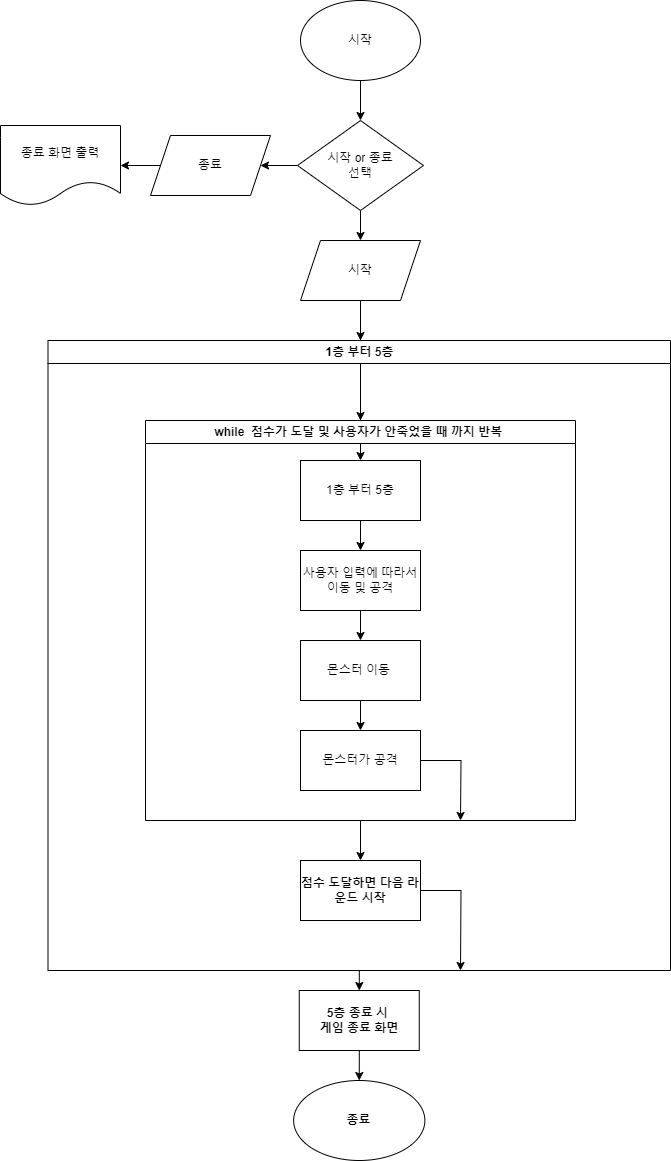

The diagram above was exported from draw.io. Its source (the exported page's mxGraphModel, read from the mxfile embedded in the PNG):
<mxGraphModel dx="420" dy="422" grid="1" gridSize="10" guides="1" tooltips="1" connect="1" arrows="1" fold="1" page="1" pageScale="1" pageWidth="827" pageHeight="1169" math="0" shadow="0">
  <root>
    <mxCell id="WIyWlLk6GJQsqaUBKTNV-0" />
    <mxCell id="WIyWlLk6GJQsqaUBKTNV-1" parent="WIyWlLk6GJQsqaUBKTNV-0" />
    <mxCell id="TgW0PjEWHpO33jGFeQRE-17" value="" style="edgeStyle=orthogonalEdgeStyle;rounded=0;orthogonalLoop=1;jettySize=auto;html=1;" edge="1" parent="WIyWlLk6GJQsqaUBKTNV-1" source="TgW0PjEWHpO33jGFeQRE-2" target="TgW0PjEWHpO33jGFeQRE-6">
      <mxGeometry relative="1" as="geometry" />
    </mxCell>
    <mxCell id="TgW0PjEWHpO33jGFeQRE-2" value="시작" style="ellipse;whiteSpace=wrap;html=1;" vertex="1" parent="WIyWlLk6GJQsqaUBKTNV-1">
      <mxGeometry x="390" width="120" height="80" as="geometry" />
    </mxCell>
    <mxCell id="TgW0PjEWHpO33jGFeQRE-10" value="" style="edgeStyle=orthogonalEdgeStyle;rounded=0;orthogonalLoop=1;jettySize=auto;html=1;" edge="1" parent="WIyWlLk6GJQsqaUBKTNV-1" source="TgW0PjEWHpO33jGFeQRE-6" target="TgW0PjEWHpO33jGFeQRE-9">
      <mxGeometry relative="1" as="geometry" />
    </mxCell>
    <mxCell id="TgW0PjEWHpO33jGFeQRE-12" value="" style="edgeStyle=orthogonalEdgeStyle;rounded=0;orthogonalLoop=1;jettySize=auto;html=1;" edge="1" parent="WIyWlLk6GJQsqaUBKTNV-1" source="TgW0PjEWHpO33jGFeQRE-6" target="TgW0PjEWHpO33jGFeQRE-11">
      <mxGeometry relative="1" as="geometry" />
    </mxCell>
    <mxCell id="TgW0PjEWHpO33jGFeQRE-6" value="시작 or 종료&lt;br&gt;선택" style="rhombus;whiteSpace=wrap;html=1;" vertex="1" parent="WIyWlLk6GJQsqaUBKTNV-1">
      <mxGeometry x="387" y="120" width="126" height="90" as="geometry" />
    </mxCell>
    <mxCell id="TgW0PjEWHpO33jGFeQRE-21" style="edgeStyle=orthogonalEdgeStyle;rounded=0;orthogonalLoop=1;jettySize=auto;html=1;entryX=0.5;entryY=0;entryDx=0;entryDy=0;" edge="1" parent="WIyWlLk6GJQsqaUBKTNV-1" source="TgW0PjEWHpO33jGFeQRE-9" target="TgW0PjEWHpO33jGFeQRE-20">
      <mxGeometry relative="1" as="geometry" />
    </mxCell>
    <mxCell id="TgW0PjEWHpO33jGFeQRE-32" style="edgeStyle=orthogonalEdgeStyle;rounded=0;orthogonalLoop=1;jettySize=auto;html=1;" edge="1" parent="WIyWlLk6GJQsqaUBKTNV-1" source="TgW0PjEWHpO33jGFeQRE-9">
      <mxGeometry relative="1" as="geometry">
        <mxPoint x="450" y="340" as="targetPoint" />
      </mxGeometry>
    </mxCell>
    <mxCell id="TgW0PjEWHpO33jGFeQRE-40" style="edgeStyle=orthogonalEdgeStyle;rounded=0;orthogonalLoop=1;jettySize=auto;html=1;entryX=0.5;entryY=0;entryDx=0;entryDy=0;" edge="1" parent="WIyWlLk6GJQsqaUBKTNV-1" source="TgW0PjEWHpO33jGFeQRE-9" target="TgW0PjEWHpO33jGFeQRE-39">
      <mxGeometry relative="1" as="geometry" />
    </mxCell>
    <mxCell id="TgW0PjEWHpO33jGFeQRE-9" value="시작" style="shape=parallelogram;perimeter=parallelogramPerimeter;whiteSpace=wrap;html=1;fixedSize=1;" vertex="1" parent="WIyWlLk6GJQsqaUBKTNV-1">
      <mxGeometry x="390" y="240" width="120" height="60" as="geometry" />
    </mxCell>
    <mxCell id="TgW0PjEWHpO33jGFeQRE-16" value="" style="edgeStyle=orthogonalEdgeStyle;rounded=0;orthogonalLoop=1;jettySize=auto;html=1;" edge="1" parent="WIyWlLk6GJQsqaUBKTNV-1" source="TgW0PjEWHpO33jGFeQRE-11" target="TgW0PjEWHpO33jGFeQRE-15">
      <mxGeometry relative="1" as="geometry" />
    </mxCell>
    <mxCell id="TgW0PjEWHpO33jGFeQRE-11" value="종료" style="shape=parallelogram;perimeter=parallelogramPerimeter;whiteSpace=wrap;html=1;fixedSize=1;" vertex="1" parent="WIyWlLk6GJQsqaUBKTNV-1">
      <mxGeometry x="240" y="135" width="120" height="60" as="geometry" />
    </mxCell>
    <mxCell id="TgW0PjEWHpO33jGFeQRE-15" value="종료 화면 출력" style="shape=document;whiteSpace=wrap;html=1;boundedLbl=1;" vertex="1" parent="WIyWlLk6GJQsqaUBKTNV-1">
      <mxGeometry x="90" y="125" width="120" height="80" as="geometry" />
    </mxCell>
    <mxCell id="TgW0PjEWHpO33jGFeQRE-52" value="" style="edgeStyle=orthogonalEdgeStyle;rounded=0;orthogonalLoop=1;jettySize=auto;html=1;" edge="1" parent="WIyWlLk6GJQsqaUBKTNV-1" source="TgW0PjEWHpO33jGFeQRE-31" target="TgW0PjEWHpO33jGFeQRE-51">
      <mxGeometry relative="1" as="geometry" />
    </mxCell>
    <mxCell id="TgW0PjEWHpO33jGFeQRE-31" value="1층 부터 5층" style="swimlane;whiteSpace=wrap;html=1;startSize=23;" vertex="1" parent="WIyWlLk6GJQsqaUBKTNV-1">
      <mxGeometry x="137.5" y="340" width="622.5" height="630" as="geometry" />
    </mxCell>
    <mxCell id="TgW0PjEWHpO33jGFeQRE-48" value="" style="edgeStyle=orthogonalEdgeStyle;rounded=0;orthogonalLoop=1;jettySize=auto;html=1;" edge="1" parent="TgW0PjEWHpO33jGFeQRE-31" source="TgW0PjEWHpO33jGFeQRE-20" target="TgW0PjEWHpO33jGFeQRE-47">
      <mxGeometry relative="1" as="geometry" />
    </mxCell>
    <mxCell id="TgW0PjEWHpO33jGFeQRE-20" value="while&amp;nbsp; 점수가 도달 및 사용자가 안죽었을 때 까지 반복&amp;nbsp;" style="swimlane;whiteSpace=wrap;html=1;" vertex="1" parent="TgW0PjEWHpO33jGFeQRE-31">
      <mxGeometry x="97.5" y="80" width="430" height="400" as="geometry" />
    </mxCell>
    <mxCell id="TgW0PjEWHpO33jGFeQRE-27" value="" style="edgeStyle=orthogonalEdgeStyle;rounded=0;orthogonalLoop=1;jettySize=auto;html=1;" edge="1" parent="TgW0PjEWHpO33jGFeQRE-20" source="TgW0PjEWHpO33jGFeQRE-25" target="TgW0PjEWHpO33jGFeQRE-26">
      <mxGeometry relative="1" as="geometry" />
    </mxCell>
    <mxCell id="TgW0PjEWHpO33jGFeQRE-25" value="사용자 입력에 따라서 이동 및 공격" style="rounded=0;whiteSpace=wrap;html=1;" vertex="1" parent="TgW0PjEWHpO33jGFeQRE-20">
      <mxGeometry x="155" y="130" width="120" height="60" as="geometry" />
    </mxCell>
    <mxCell id="TgW0PjEWHpO33jGFeQRE-45" value="" style="edgeStyle=orthogonalEdgeStyle;rounded=0;orthogonalLoop=1;jettySize=auto;html=1;" edge="1" parent="TgW0PjEWHpO33jGFeQRE-20" source="TgW0PjEWHpO33jGFeQRE-26" target="TgW0PjEWHpO33jGFeQRE-35">
      <mxGeometry relative="1" as="geometry" />
    </mxCell>
    <mxCell id="TgW0PjEWHpO33jGFeQRE-26" value="몬스터 이동&amp;nbsp;" style="whiteSpace=wrap;html=1;rounded=0;" vertex="1" parent="TgW0PjEWHpO33jGFeQRE-20">
      <mxGeometry x="155" y="220" width="120" height="60" as="geometry" />
    </mxCell>
    <mxCell id="TgW0PjEWHpO33jGFeQRE-46" style="edgeStyle=orthogonalEdgeStyle;rounded=0;orthogonalLoop=1;jettySize=auto;html=1;" edge="1" parent="TgW0PjEWHpO33jGFeQRE-20" source="TgW0PjEWHpO33jGFeQRE-35">
      <mxGeometry relative="1" as="geometry">
        <mxPoint x="315" y="400" as="targetPoint" />
      </mxGeometry>
    </mxCell>
    <mxCell id="TgW0PjEWHpO33jGFeQRE-35" value="몬스터가 공격" style="rounded=0;whiteSpace=wrap;html=1;" vertex="1" parent="TgW0PjEWHpO33jGFeQRE-20">
      <mxGeometry x="155" y="310" width="120" height="60" as="geometry" />
    </mxCell>
    <mxCell id="TgW0PjEWHpO33jGFeQRE-44" style="edgeStyle=orthogonalEdgeStyle;rounded=0;orthogonalLoop=1;jettySize=auto;html=1;entryX=0.5;entryY=0;entryDx=0;entryDy=0;" edge="1" parent="TgW0PjEWHpO33jGFeQRE-20" source="TgW0PjEWHpO33jGFeQRE-39" target="TgW0PjEWHpO33jGFeQRE-25">
      <mxGeometry relative="1" as="geometry" />
    </mxCell>
    <mxCell id="TgW0PjEWHpO33jGFeQRE-39" value="1층 부터 5층" style="rounded=0;whiteSpace=wrap;html=1;" vertex="1" parent="TgW0PjEWHpO33jGFeQRE-20">
      <mxGeometry x="155" y="40" width="120" height="60" as="geometry" />
    </mxCell>
    <mxCell id="TgW0PjEWHpO33jGFeQRE-50" style="edgeStyle=orthogonalEdgeStyle;rounded=0;orthogonalLoop=1;jettySize=auto;html=1;" edge="1" parent="TgW0PjEWHpO33jGFeQRE-31" source="TgW0PjEWHpO33jGFeQRE-47">
      <mxGeometry relative="1" as="geometry">
        <mxPoint x="412.5" y="630" as="targetPoint" />
      </mxGeometry>
    </mxCell>
    <mxCell id="TgW0PjEWHpO33jGFeQRE-47" value="점수 도달하면 다음 라운드 시작" style="whiteSpace=wrap;html=1;fontStyle=1;startSize=23;" vertex="1" parent="TgW0PjEWHpO33jGFeQRE-31">
      <mxGeometry x="252.5" y="520" width="120" height="60" as="geometry" />
    </mxCell>
    <mxCell id="TgW0PjEWHpO33jGFeQRE-56" value="" style="edgeStyle=orthogonalEdgeStyle;rounded=0;orthogonalLoop=1;jettySize=auto;html=1;" edge="1" parent="WIyWlLk6GJQsqaUBKTNV-1" source="TgW0PjEWHpO33jGFeQRE-51" target="TgW0PjEWHpO33jGFeQRE-53">
      <mxGeometry relative="1" as="geometry" />
    </mxCell>
    <mxCell id="TgW0PjEWHpO33jGFeQRE-51" value="5층 종료 시&amp;nbsp;&lt;br&gt;게임 종료 화면" style="whiteSpace=wrap;html=1;fontStyle=1;startSize=23;" vertex="1" parent="WIyWlLk6GJQsqaUBKTNV-1">
      <mxGeometry x="388.75" y="990" width="120" height="60" as="geometry" />
    </mxCell>
    <mxCell id="TgW0PjEWHpO33jGFeQRE-53" value="종료" style="ellipse;whiteSpace=wrap;html=1;fontStyle=1;startSize=23;" vertex="1" parent="WIyWlLk6GJQsqaUBKTNV-1">
      <mxGeometry x="383.12" y="1080" width="131.25" height="80" as="geometry" />
    </mxCell>
  </root>
</mxGraphModel>